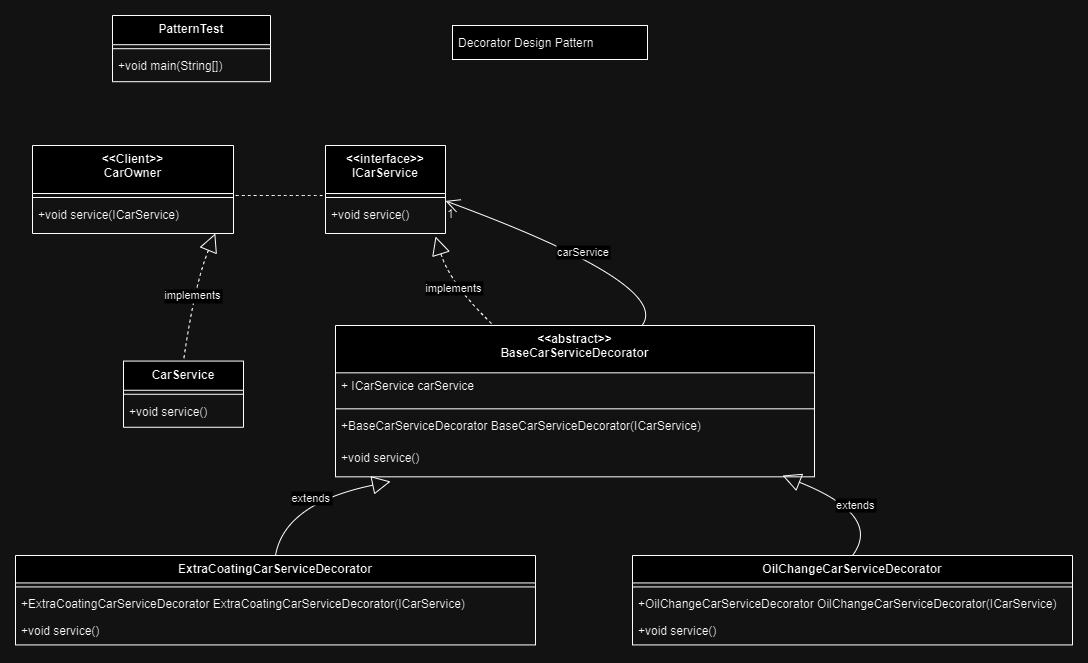

The diagram above was exported from draw.io. Its source (the exported page's mxGraphModel, read from the mxfile embedded in the PNG):
<mxGraphModel dx="1434" dy="764" grid="1" gridSize="10" guides="1" tooltips="1" connect="1" arrows="1" fold="1" page="1" pageScale="1" pageWidth="850" pageHeight="1100" math="0" shadow="0">
  <root>
    <mxCell id="0" />
    <mxCell id="1" parent="0" />
    <mxCell id="BjtWqsfojUPZs4aWKGKw-1" value="&lt;&lt;Client&gt;&gt;&#10;CarOwner" style="swimlane;fontStyle=1;align=center;verticalAlign=top;childLayout=stackLayout;horizontal=1;startSize=48;horizontalStack=0;resizeParent=1;resizeParentMax=0;resizeLast=0;collapsible=0;marginBottom=0;" parent="1" vertex="1">
      <mxGeometry x="150" y="190" width="201" height="88" as="geometry" />
    </mxCell>
    <mxCell id="BjtWqsfojUPZs4aWKGKw-2" style="line;strokeWidth=1;fillColor=none;align=left;verticalAlign=middle;spacingTop=-1;spacingLeft=3;spacingRight=3;rotatable=0;labelPosition=right;points=[];portConstraint=eastwest;strokeColor=inherit;" parent="BjtWqsfojUPZs4aWKGKw-1" vertex="1">
      <mxGeometry y="48" width="201" height="8" as="geometry" />
    </mxCell>
    <mxCell id="BjtWqsfojUPZs4aWKGKw-3" value="+void service(ICarService)" style="text;strokeColor=none;fillColor=none;align=left;verticalAlign=top;spacingLeft=4;spacingRight=4;overflow=hidden;rotatable=0;points=[[0,0.5],[1,0.5]];portConstraint=eastwest;" parent="BjtWqsfojUPZs4aWKGKw-1" vertex="1">
      <mxGeometry y="56" width="201" height="32" as="geometry" />
    </mxCell>
    <mxCell id="BjtWqsfojUPZs4aWKGKw-4" value="&lt;&lt;interface&gt;&gt;&#10;ICarService" style="swimlane;fontStyle=1;align=center;verticalAlign=top;childLayout=stackLayout;horizontal=1;startSize=48;horizontalStack=0;resizeParent=1;resizeParentMax=0;resizeLast=0;collapsible=0;marginBottom=0;" parent="1" vertex="1">
      <mxGeometry x="443" y="190" width="120" height="88" as="geometry" />
    </mxCell>
    <mxCell id="BjtWqsfojUPZs4aWKGKw-5" style="line;strokeWidth=1;fillColor=none;align=left;verticalAlign=middle;spacingTop=-1;spacingLeft=3;spacingRight=3;rotatable=0;labelPosition=right;points=[];portConstraint=eastwest;strokeColor=inherit;" parent="BjtWqsfojUPZs4aWKGKw-4" vertex="1">
      <mxGeometry y="48" width="120" height="8" as="geometry" />
    </mxCell>
    <mxCell id="BjtWqsfojUPZs4aWKGKw-6" value="+void service()" style="text;strokeColor=none;fillColor=none;align=left;verticalAlign=top;spacingLeft=4;spacingRight=4;overflow=hidden;rotatable=0;points=[[0,0.5],[1,0.5]];portConstraint=eastwest;" parent="BjtWqsfojUPZs4aWKGKw-4" vertex="1">
      <mxGeometry y="56" width="120" height="32" as="geometry" />
    </mxCell>
    <mxCell id="BjtWqsfojUPZs4aWKGKw-7" value="CarService" style="swimlane;fontStyle=1;align=center;verticalAlign=top;childLayout=stackLayout;horizontal=1;startSize=29.2;horizontalStack=0;resizeParent=1;resizeParentMax=0;resizeLast=0;collapsible=0;marginBottom=0;" parent="1" vertex="1">
      <mxGeometry x="241" y="405.57" width="120" height="66.2" as="geometry" />
    </mxCell>
    <mxCell id="BjtWqsfojUPZs4aWKGKw-8" style="line;strokeWidth=1;fillColor=none;align=left;verticalAlign=middle;spacingTop=-1;spacingLeft=3;spacingRight=3;rotatable=0;labelPosition=right;points=[];portConstraint=eastwest;strokeColor=inherit;" parent="BjtWqsfojUPZs4aWKGKw-7" vertex="1">
      <mxGeometry y="29.2" width="120" height="8" as="geometry" />
    </mxCell>
    <mxCell id="BjtWqsfojUPZs4aWKGKw-9" value="+void service()" style="text;strokeColor=none;fillColor=none;align=left;verticalAlign=top;spacingLeft=4;spacingRight=4;overflow=hidden;rotatable=0;points=[[0,0.5],[1,0.5]];portConstraint=eastwest;" parent="BjtWqsfojUPZs4aWKGKw-7" vertex="1">
      <mxGeometry y="37.2" width="120" height="29" as="geometry" />
    </mxCell>
    <mxCell id="BjtWqsfojUPZs4aWKGKw-10" value="PatternTest" style="swimlane;fontStyle=1;align=center;verticalAlign=top;childLayout=stackLayout;horizontal=1;startSize=29.2;horizontalStack=0;resizeParent=1;resizeParentMax=0;resizeLast=0;collapsible=0;marginBottom=0;" parent="1" vertex="1">
      <mxGeometry x="230" y="60" width="158" height="66.2" as="geometry" />
    </mxCell>
    <mxCell id="BjtWqsfojUPZs4aWKGKw-11" style="line;strokeWidth=1;fillColor=none;align=left;verticalAlign=middle;spacingTop=-1;spacingLeft=3;spacingRight=3;rotatable=0;labelPosition=right;points=[];portConstraint=eastwest;strokeColor=inherit;" parent="BjtWqsfojUPZs4aWKGKw-10" vertex="1">
      <mxGeometry y="29.2" width="158" height="8" as="geometry" />
    </mxCell>
    <mxCell id="BjtWqsfojUPZs4aWKGKw-12" value="+void main(String[])" style="text;strokeColor=none;fillColor=none;align=left;verticalAlign=top;spacingLeft=4;spacingRight=4;overflow=hidden;rotatable=0;points=[[0,0.5],[1,0.5]];portConstraint=eastwest;" parent="BjtWqsfojUPZs4aWKGKw-10" vertex="1">
      <mxGeometry y="37.2" width="158" height="29" as="geometry" />
    </mxCell>
    <mxCell id="BjtWqsfojUPZs4aWKGKw-13" value="&lt;&lt;abstract&gt;&gt;&#10;BaseCarServiceDecorator" style="swimlane;fontStyle=1;align=center;verticalAlign=top;childLayout=stackLayout;horizontal=1;startSize=47.333333333333336;horizontalStack=0;resizeParent=1;resizeParentMax=0;resizeLast=0;collapsible=0;marginBottom=0;" parent="1" vertex="1">
      <mxGeometry x="453" y="370" width="479" height="151.33333333333334" as="geometry" />
    </mxCell>
    <mxCell id="BjtWqsfojUPZs4aWKGKw-14" value="+ ICarService carService" style="text;strokeColor=none;fillColor=none;align=left;verticalAlign=top;spacingLeft=4;spacingRight=4;overflow=hidden;rotatable=0;points=[[0,0.5],[1,0.5]];portConstraint=eastwest;" parent="BjtWqsfojUPZs4aWKGKw-13" vertex="1">
      <mxGeometry y="47.333333333333336" width="479" height="32" as="geometry" />
    </mxCell>
    <mxCell id="BjtWqsfojUPZs4aWKGKw-15" style="line;strokeWidth=1;fillColor=none;align=left;verticalAlign=middle;spacingTop=-1;spacingLeft=3;spacingRight=3;rotatable=0;labelPosition=right;points=[];portConstraint=eastwest;strokeColor=inherit;" parent="BjtWqsfojUPZs4aWKGKw-13" vertex="1">
      <mxGeometry y="79.33333333333334" width="479" height="8" as="geometry" />
    </mxCell>
    <mxCell id="BjtWqsfojUPZs4aWKGKw-16" value="+BaseCarServiceDecorator BaseCarServiceDecorator(ICarService)" style="text;strokeColor=none;fillColor=none;align=left;verticalAlign=top;spacingLeft=4;spacingRight=4;overflow=hidden;rotatable=0;points=[[0,0.5],[1,0.5]];portConstraint=eastwest;" parent="BjtWqsfojUPZs4aWKGKw-13" vertex="1">
      <mxGeometry y="87.33333333333334" width="479" height="32" as="geometry" />
    </mxCell>
    <mxCell id="BjtWqsfojUPZs4aWKGKw-17" value="+void service()" style="text;strokeColor=none;fillColor=none;align=left;verticalAlign=top;spacingLeft=4;spacingRight=4;overflow=hidden;rotatable=0;points=[[0,0.5],[1,0.5]];portConstraint=eastwest;" parent="BjtWqsfojUPZs4aWKGKw-13" vertex="1">
      <mxGeometry y="119.33333333333334" width="479" height="32" as="geometry" />
    </mxCell>
    <mxCell id="BjtWqsfojUPZs4aWKGKw-18" value="ExtraCoatingCarServiceDecorator" style="swimlane;fontStyle=1;align=center;verticalAlign=top;childLayout=stackLayout;horizontal=1;startSize=27.428571428571427;horizontalStack=0;resizeParent=1;resizeParentMax=0;resizeLast=0;collapsible=0;marginBottom=0;" parent="1" vertex="1">
      <mxGeometry x="133" y="600" width="520" height="89.42857142857143" as="geometry" />
    </mxCell>
    <mxCell id="BjtWqsfojUPZs4aWKGKw-19" style="line;strokeWidth=1;fillColor=none;align=left;verticalAlign=middle;spacingTop=-1;spacingLeft=3;spacingRight=3;rotatable=0;labelPosition=right;points=[];portConstraint=eastwest;strokeColor=inherit;" parent="BjtWqsfojUPZs4aWKGKw-18" vertex="1">
      <mxGeometry y="27.428571428571427" width="520" height="8" as="geometry" />
    </mxCell>
    <mxCell id="BjtWqsfojUPZs4aWKGKw-20" value="+ExtraCoatingCarServiceDecorator ExtraCoatingCarServiceDecorator(ICarService)" style="text;strokeColor=none;fillColor=none;align=left;verticalAlign=top;spacingLeft=4;spacingRight=4;overflow=hidden;rotatable=0;points=[[0,0.5],[1,0.5]];portConstraint=eastwest;" parent="BjtWqsfojUPZs4aWKGKw-18" vertex="1">
      <mxGeometry y="35.42857142857143" width="520" height="27" as="geometry" />
    </mxCell>
    <mxCell id="BjtWqsfojUPZs4aWKGKw-21" value="+void service()" style="text;strokeColor=none;fillColor=none;align=left;verticalAlign=top;spacingLeft=4;spacingRight=4;overflow=hidden;rotatable=0;points=[[0,0.5],[1,0.5]];portConstraint=eastwest;" parent="BjtWqsfojUPZs4aWKGKw-18" vertex="1">
      <mxGeometry y="62.42857142857143" width="520" height="27" as="geometry" />
    </mxCell>
    <mxCell id="BjtWqsfojUPZs4aWKGKw-22" value="OilChangeCarServiceDecorator" style="swimlane;fontStyle=1;align=center;verticalAlign=top;childLayout=stackLayout;horizontal=1;startSize=27.428571428571427;horizontalStack=0;resizeParent=1;resizeParentMax=0;resizeLast=0;collapsible=0;marginBottom=0;" parent="1" vertex="1">
      <mxGeometry x="750" y="600" width="440" height="89.42857142857143" as="geometry" />
    </mxCell>
    <mxCell id="BjtWqsfojUPZs4aWKGKw-23" style="line;strokeWidth=1;fillColor=none;align=left;verticalAlign=middle;spacingTop=-1;spacingLeft=3;spacingRight=3;rotatable=0;labelPosition=right;points=[];portConstraint=eastwest;strokeColor=inherit;" parent="BjtWqsfojUPZs4aWKGKw-22" vertex="1">
      <mxGeometry y="27.428571428571427" width="440" height="8" as="geometry" />
    </mxCell>
    <mxCell id="BjtWqsfojUPZs4aWKGKw-24" value="+OilChangeCarServiceDecorator OilChangeCarServiceDecorator(ICarService)" style="text;strokeColor=none;fillColor=none;align=left;verticalAlign=top;spacingLeft=4;spacingRight=4;overflow=hidden;rotatable=0;points=[[0,0.5],[1,0.5]];portConstraint=eastwest;" parent="BjtWqsfojUPZs4aWKGKw-22" vertex="1">
      <mxGeometry y="35.42857142857143" width="440" height="27" as="geometry" />
    </mxCell>
    <mxCell id="BjtWqsfojUPZs4aWKGKw-25" value="+void service()" style="text;strokeColor=none;fillColor=none;align=left;verticalAlign=top;spacingLeft=4;spacingRight=4;overflow=hidden;rotatable=0;points=[[0,0.5],[1,0.5]];portConstraint=eastwest;" parent="BjtWqsfojUPZs4aWKGKw-22" vertex="1">
      <mxGeometry y="62.42857142857143" width="440" height="27" as="geometry" />
    </mxCell>
    <mxCell id="BjtWqsfojUPZs4aWKGKw-26" value="Decorator Design Pattern " style="align=left;spacingLeft=4;" parent="1" vertex="1">
      <mxGeometry x="570" y="70" width="195" height="34" as="geometry" />
    </mxCell>
    <mxCell id="BjtWqsfojUPZs4aWKGKw-27" value="" style="curved=1;dashed=1;startArrow=none;endArrow=none;rounded=0;entryX=1;entryY=0.25;entryDx=0;entryDy=0;entryPerimeter=0;" parent="1" target="BjtWqsfojUPZs4aWKGKw-2" edge="1">
      <mxGeometry relative="1" as="geometry">
        <Array as="points" />
        <mxPoint x="440" y="240" as="sourcePoint" />
        <mxPoint x="180" y="290" as="targetPoint" />
      </mxGeometry>
    </mxCell>
    <mxCell id="BjtWqsfojUPZs4aWKGKw-28" value="implements" style="curved=1;dashed=1;startArrow=block;startSize=16;startFill=0;endArrow=none;exitX=0.24;exitY=1;entryX=0.5;entryY=-0.01;rounded=0;" parent="1" target="BjtWqsfojUPZs4aWKGKw-7" edge="1">
      <mxGeometry relative="1" as="geometry">
        <Array as="points">
          <mxPoint x="312" y="329" />
        </Array>
        <mxPoint x="332.79999999999995" y="278" as="sourcePoint" />
      </mxGeometry>
    </mxCell>
    <mxCell id="BjtWqsfojUPZs4aWKGKw-29" value="implements" style="curved=1;dashed=1;startArrow=block;startSize=16;startFill=0;endArrow=none;exitX=0.917;exitY=1.094;entryX=0.33;entryY=0;rounded=0;exitDx=0;exitDy=0;exitPerimeter=0;" parent="1" source="BjtWqsfojUPZs4aWKGKw-6" target="BjtWqsfojUPZs4aWKGKw-13" edge="1">
      <mxGeometry relative="1" as="geometry">
        <Array as="points">
          <mxPoint x="568" y="329" />
        </Array>
      </mxGeometry>
    </mxCell>
    <mxCell id="BjtWqsfojUPZs4aWKGKw-30" value="extends" style="curved=1;startArrow=block;startSize=16;startFill=0;endArrow=none;exitX=0.115;exitY=1.146;entryX=0.5;entryY=0;rounded=0;exitDx=0;exitDy=0;exitPerimeter=0;" parent="1" source="BjtWqsfojUPZs4aWKGKw-17" target="BjtWqsfojUPZs4aWKGKw-18" edge="1">
      <mxGeometry relative="1" as="geometry">
        <Array as="points">
          <mxPoint x="402" y="548" />
        </Array>
        <mxPoint x="472.4299999999996" y="514.3333333333333" as="sourcePoint" />
      </mxGeometry>
    </mxCell>
    <mxCell id="BjtWqsfojUPZs4aWKGKw-31" value="extends" style="curved=1;startArrow=block;startSize=16;startFill=0;endArrow=none;entryX=0.5;entryY=0;rounded=0;entryDx=0;entryDy=0;" parent="1" target="BjtWqsfojUPZs4aWKGKw-22" edge="1">
      <mxGeometry relative="1" as="geometry">
        <Array as="points">
          <mxPoint x="1000" y="560" />
        </Array>
        <mxPoint x="900" y="520" as="sourcePoint" />
        <mxPoint x="991" y="588.75" as="targetPoint" />
      </mxGeometry>
    </mxCell>
    <mxCell id="BjtWqsfojUPZs4aWKGKw-32" value="carService" style="curved=1;startArrow=none;endArrow=open;endSize=12;exitX=0.64;exitY=0;entryX=1;entryY=0.63;rounded=0;" parent="1" source="BjtWqsfojUPZs4aWKGKw-13" target="BjtWqsfojUPZs4aWKGKw-4" edge="1">
      <mxGeometry relative="1" as="geometry">
        <Array as="points">
          <mxPoint x="790" y="329" />
        </Array>
      </mxGeometry>
    </mxCell>
    <mxCell id="BjtWqsfojUPZs4aWKGKw-33" value="1" style="edgeLabel;resizable=0;labelBackgroundColor=none;fontSize=12;align=left;verticalAlign=top;" parent="BjtWqsfojUPZs4aWKGKw-32" vertex="1">
      <mxGeometry x="1" relative="1" as="geometry" />
    </mxCell>
  </root>
</mxGraphModel>